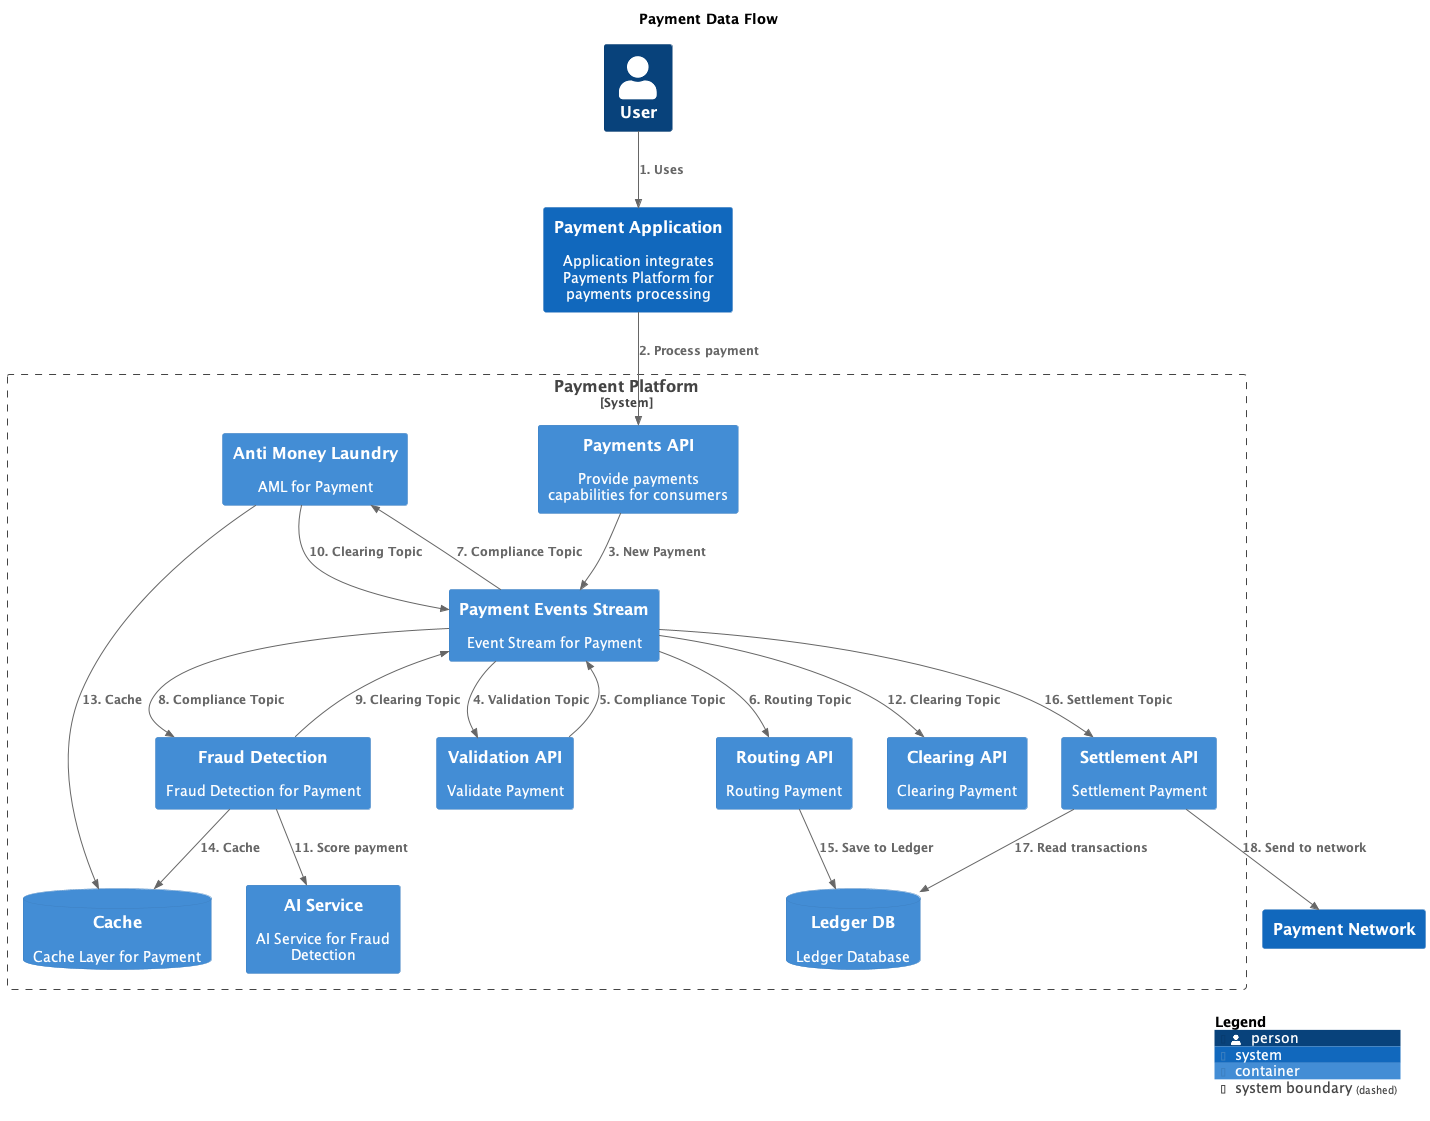

The diagram above was rendered by PlantUML. Its source (embedded in the PNG):
@startuml
set separator none
title Payment Data Flow

top to bottom direction

!include <C4/C4>
!include <C4/C4_Context>
!include <C4/C4_Container>

System_Boundary("PaymentPlatform_boundary", "Payment Platform", $tags="") {
  ContainerDb(PaymentPlatform.Cache, "Cache", $techn="", $descr="Cache Layer for Payment", $tags="", $link="")
  Container(PaymentPlatform.RoutingAPI, "Routing API", $techn="", $descr="Routing Payment", $tags="", $link="")
  Container(PaymentPlatform.AntiMoneyLaundry, "Anti Money Laundry", $techn="", $descr="AML for Payment", $tags="", $link="")
  Container(PaymentPlatform.FraudDetection, "Fraud Detection", $techn="", $descr="Fraud Detection for Payment", $tags="", $link="")
  Container(PaymentPlatform.AIService, "AI Service", $techn="", $descr="AI Service for Fraud Detection", $tags="", $link="")
  ContainerDb(PaymentPlatform.LedgerDB, "Ledger DB", $techn="", $descr="Ledger Database", $tags="", $link="")
  Container(PaymentPlatform.PaymentsAPI, "Payments API", $techn="", $descr="Provide payments capabilities for consumers", $tags="", $link="")
  Container(PaymentPlatform.ValidationAPI, "Validation API", $techn="", $descr="Validate Payment", $tags="", $link="")
  Container(PaymentPlatform.ClearingAPI, "Clearing API", $techn="", $descr="Clearing Payment", $tags="", $link="")
  Container(PaymentPlatform.SettlementAPI, "Settlement API", $techn="", $descr="Settlement Payment", $tags="", $link="")
  Container(PaymentPlatform.PaymentEventsStream, "Payment Events Stream", $techn="", $descr="Event Stream for Payment", $tags="", $link="")
}

Person(User, "User", $descr="", $tags="", $link="")
System(PaymentApplication, "Payment Application", $descr="Application integrates Payments Platform for payments processing", $tags="", $link="")
System(PaymentNetwork, "Payment Network", $descr="", $tags="", $link="")

Rel(User, PaymentApplication, "1. Uses", $techn="", $tags="", $link="")
Rel(PaymentApplication, PaymentPlatform.PaymentsAPI, "2. Process payment", $techn="", $tags="", $link="")
Rel(PaymentPlatform.PaymentsAPI, PaymentPlatform.PaymentEventsStream, "3. New Payment", $techn="", $tags="", $link="")
Rel(PaymentPlatform.PaymentEventsStream, PaymentPlatform.ValidationAPI, "4. Validation Topic", $techn="", $tags="", $link="")
Rel(PaymentPlatform.ValidationAPI, PaymentPlatform.PaymentEventsStream, "5. Compliance Topic", $techn="", $tags="", $link="")
Rel(PaymentPlatform.PaymentEventsStream, PaymentPlatform.RoutingAPI, "6. Routing Topic", $techn="", $tags="", $link="")
Rel(PaymentPlatform.PaymentEventsStream, PaymentPlatform.AntiMoneyLaundry, "7. Compliance Topic", $techn="", $tags="", $link="")
Rel(PaymentPlatform.PaymentEventsStream, PaymentPlatform.FraudDetection, "8. Compliance Topic", $techn="", $tags="", $link="")
Rel(PaymentPlatform.FraudDetection, PaymentPlatform.PaymentEventsStream, "9. Clearing Topic", $techn="", $tags="", $link="")
Rel(PaymentPlatform.AntiMoneyLaundry, PaymentPlatform.PaymentEventsStream, "10. Clearing Topic", $techn="", $tags="", $link="")
Rel(PaymentPlatform.FraudDetection, PaymentPlatform.AIService, "11. Score payment", $techn="", $tags="", $link="")
Rel(PaymentPlatform.PaymentEventsStream, PaymentPlatform.ClearingAPI, "12. Clearing Topic", $techn="", $tags="", $link="")
Rel(PaymentPlatform.AntiMoneyLaundry, PaymentPlatform.Cache, "13. Cache", $techn="", $tags="", $link="")
Rel(PaymentPlatform.FraudDetection, PaymentPlatform.Cache, "14. Cache", $techn="", $tags="", $link="")
Rel(PaymentPlatform.RoutingAPI, PaymentPlatform.LedgerDB, "15. Save to Ledger", $techn="", $tags="", $link="")
Rel(PaymentPlatform.PaymentEventsStream, PaymentPlatform.SettlementAPI, "16. Settlement Topic", $techn="", $tags="", $link="")
Rel(PaymentPlatform.SettlementAPI, PaymentPlatform.LedgerDB, "17. Read transactions", $techn="", $tags="", $link="")
Rel(PaymentPlatform.SettlementAPI, PaymentNetwork, "18. Send to network", $techn="", $tags="", $link="")

SHOW_LEGEND(true)
@enduml